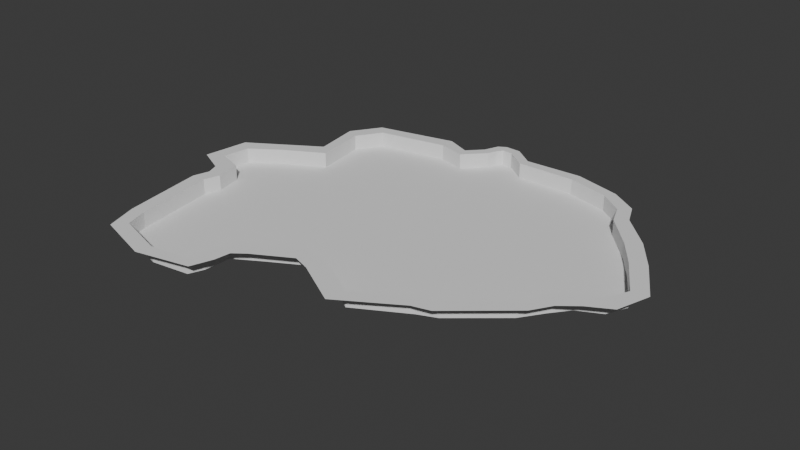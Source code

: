 # Source: 202408_GoFish_PlaySpace_blend_V1.blend  (saved by Blender 4.1.24; exported with 4.5.12 LTS)
import bpy
from mathutils import Matrix  # noqa: F401  (used for matrix-valued properties, if any)

bpy.ops.wm.read_factory_settings(use_empty=True)
scene = bpy.context.scene
scene.name = 'Scene'

# ---- collections
col_collection = bpy.data.collections.new('Collection'); scene.collection.children.link(col_collection)

# ---- world
world_world = bpy.data.worlds.new('World'); scene.world = world_world
world_world.use_nodes = True; world_world.node_tree.nodes.clear()
_N = world_world.node_tree.nodes; _L = world_world.node_tree.links
n0 = _N.new('ShaderNodeOutputWorld'); n0.name = 'World Output'; n0.location = (300, 300)
n1 = _N.new('ShaderNodeBackground'); n1.name = 'Background'; n1.location = (10, 300)
n1.inputs[0].default_value = (0.05088, 0.05088, 0.05088, 1.0)
_L.new(n1.outputs[0], n0.inputs[0])
n0.is_active_output = True
world_world.color = (0.05088, 0.05088, 0.05088)
world_world.use_sun_shadow = False
world_world.sun_shadow_jitter_overblur = 0.0

# ---- meshes
me_plane_001 = bpy.data.meshes.new('Plane.001')
me_plane_001.from_pydata([(-0.9077, 0.06154, 0.0), (-0.6462, 0.2242, 0.0), (-0.6748, 0.4044, 0.0), (-0.6022, 0.5143, 0.0), (-0.3033, 0.5803, 0.0), (-0.211, 0.5407, 0.0), (-0.1583, 0.5956, 0.0), (-0.1363, 0.6506, 0.0), (-0.1077, 0.6682, 0.0), (-0.04835, 0.666, 0.0), (0.02857, 0.6088, 0.0), (0.2462, 0.6176, 0.0), (0.422, 0.5693, 0.0), (0.5231, 0.5033, 0.0), (0.5583, 0.422, 0.0), (0.6748, 0.3033, 0.0), (0.7605, 0.1824, 0.0), (0.8528, 0.02198, 0.0), (0.8142, -0.1032, 0.0), (0.7297, -0.1495, 0.0), (0.666, -0.2, 0.0), (0.622, -0.2703, 0.0), (0.411, -0.4484, 0.0), (0.3451, -0.466, 0.0), (0.1319, -0.5956, 0.0), (-0.1067, -0.4736, 0.0), (-0.244, -0.5495, 0.0), (-0.2879, -0.5825, 0.0), (-0.296, -0.643, 0.0), (-0.3242, -0.723, 0.0), (-0.5253, -0.7671, 0.0), (-0.7382, -0.7014, 0.0), (-0.7781, -0.5825, 0.0), (-0.8264, -0.2703, 0.0), (-0.8088, -0.2088, 0.0), (-0.8264, -0.1626, 0.0), (-0.9319, -0.1121, 0.0), (-0.857, 0.02671, 0.0), (-0.5988, 0.1838, 0.0), (-0.6258, 0.3814, 0.0), (-0.5649, 0.4752, 0.0), (-0.3053, 0.5266, 0.0), (-0.2025, 0.499, 0.0), (-0.1283, 0.5763, 0.0), (-0.1142, 0.6116, 0.0), (-0.09839, 0.6328, 0.0), (-0.06051, 0.6314, 0.0), (0.01762, 0.5733, 0.0), (0.2396, 0.5748, 0.0), (0.3977, 0.5337, 0.0), (0.486, 0.4686, 0.0), (0.5176, 0.3896, 0.0), (0.6273, 0.2677, 0.0), (0.7023, 0.1635, 0.0), (0.7918, 0.01343, 0.0), (0.7579, -0.06063, 0.0), (0.6726, -0.1037, 0.0), (0.6218, -0.1684, 0.0), (0.5667, -0.2479, 0.0), (0.3944, -0.3921, 0.0), (0.3281, -0.4197, 0.0), (0.143, -0.5225, 0.0), (-0.1116, -0.4059, 0.0), (-0.2436, -0.4792, 0.0), (-0.3442, -0.5384, 0.0), (-0.3501, -0.6363, 0.0), (-0.3719, -0.691, 0.0), (-0.5156, -0.7109, 0.0), (-0.6996, -0.6551, 0.0), (-0.7271, -0.5732, 0.0), (-0.7723, -0.268, 0.0), (-0.7536, -0.2072, 0.0), (-0.7742, -0.1096, 0.0), (-0.8723, -0.07629, 0.0), (-0.7462, 0.1023, 0.0), (-0.7732, 0.1452, 0.0), (-0.0302, -0.4251, 0.0), (-0.04191, -0.4961, 0.0), (0.05817, -0.4701, 0.0), (0.03503, -0.5402, 0.0), (-0.8646, -0.02479, 0.0), (-0.9198, -0.02528, 0.0), (-0.857, 0.02671, -0.0578), (-0.5988, 0.1838, -0.0578), (-0.6258, 0.3814, -0.0578), (-0.5649, 0.4752, -0.0578), (-0.3053, 0.5266, -0.0578), (-0.2025, 0.499, -0.0578), (-0.1283, 0.5763, -0.0578), (-0.1142, 0.6116, -0.0578), (-0.09839, 0.6328, -0.0578), (-0.06051, 0.6314, -0.0578), (0.01762, 0.5733, -0.0578), (0.2396, 0.5748, -0.0578), (0.3977, 0.5337, -0.0578), (0.486, 0.4686, -0.0578), (0.5176, 0.3896, -0.0578), (0.6273, 0.2677, -0.0578), (0.7023, 0.1635, -0.0578), (0.7918, 0.01343, -0.0578), (0.7579, -0.06063, -0.0578), (0.6726, -0.1037, -0.0578), (0.6218, -0.1684, -0.0578), (0.5667, -0.2479, -0.0578), (0.3944, -0.3921, -0.0578), (0.3281, -0.4197, -0.0578), (0.143, -0.5225, -0.0578), (-0.1116, -0.4059, -0.0578), (-0.2436, -0.4792, -0.0578), (-0.3442, -0.5384, -0.0578), (-0.3501, -0.6363, -0.0578), (-0.3719, -0.691, -0.0578), (-0.5156, -0.7109, -0.0578), (-0.6996, -0.6551, -0.0578), (-0.7271, -0.5732, -0.0578), (-0.7723, -0.268, -0.0578), (-0.7536, -0.2072, -0.0578), (-0.7742, -0.1096, -0.0578), (-0.8723, -0.07629, -0.0578), (-0.5107, -0.653, -0.0578), (-0.5104, -0.55, -0.0578), (-0.7462, 0.1023, -0.0578), (-0.5212, -0.2597, -0.0578), (-0.3592, -0.2551, -0.0578), (-0.2827, -0.2535, -0.0578), (-0.149, -0.2569, -0.0578), (0.1269, -0.2765, -0.0578), (0.3088, -0.2642, -0.0578), (0.3669, -0.2551, -0.0578), (0.4968, -0.1466, -0.0578), (0.5319, -0.08694, -0.0578), (0.5961, -0.01052, -0.0578), (0.6381, 0.07972, -0.0578), (0.5394, 0.1816, -0.0578), (0.4128, 0.311, -0.0578), (0.3473, 0.3597, -0.0578), (0.3135, 0.3828, -0.0578), (0.2326, 0.399, -0.0578), (0.02721, 0.4093, -0.0578), (-0.0456, 0.5746, -0.0578), (-0.09581, 0.5756, -0.0578), (-0.04597, 0.4097, -0.0578), (-0.08831, 0.4091, -0.0578), (-0.1424, 0.4018, -0.0578), (-0.2021, 0.3947, -0.0578), (-0.3061, 0.3885, -0.0578), (-0.4475, 0.3818, -0.0578), (-0.4678, 0.3017, -0.0578), (-0.5203, 0.1602, -0.0578), (-0.5654, 0.03715, -0.0578), (-0.5619, -0.1183, -0.0578), (-0.5291, -0.1899, -0.0578), (-0.0302, -0.4251, -0.0578), (-0.04677, -0.2624, -0.0578), (0.03012, -0.2686, -0.0578), (0.05817, -0.4701, -0.0578), (-0.3134, 0.3003, -0.0578), (-0.2127, 0.3094, -0.0578), (-0.1433, 0.3156, -0.0578), (-0.08286, 0.321, -0.0578), (-0.0365, 0.3252, -0.0578), (0.03845, 0.3319, -0.0578), (0.2383, 0.3499, -0.0578), (0.3156, 0.3569, -0.0578), (-0.3223, 0.1922, -0.0578), (-0.2253, 0.2079, -0.0578), (-0.1446, 0.2209, -0.0578), (-0.07734, 0.2318, -0.0578), (-0.02693, 0.2399, -0.0578), (0.05002, 0.2524, -0.0578), (0.2458, 0.284, -0.0578), (0.3207, 0.2961, -0.0578), (-0.3338, 0.05286, -0.0578), (-0.2429, 0.06626, -0.0578), (-0.1461, 0.08053, -0.0578), (-0.06869, 0.09195, -0.0578), (-0.01128, 0.1004, -0.0578), (0.07035, 0.1125, -0.0578), (0.2623, 0.1408, -0.0578), (0.3329, 0.1512, -0.0578), (-0.3462, -0.09826, -0.0578), (-0.2624, -0.09046, -0.0578), (-0.1477, -0.07977, -0.0578), (-0.05858, -0.07148, -0.0578), (0.007312, -0.06534, -0.0578), (0.09501, -0.05718, -0.0578), (0.283, -0.03967, -0.0578), (0.3483, -0.03359, -0.0578), (-0.3524, -0.1728, -0.0578), (-0.2717, -0.1649, -0.0578), (-0.1485, -0.153, -0.0578), (-0.05411, -0.1438, -0.0578), (0.01536, -0.1371, -0.0578), (0.1054, -0.1283, -0.0578), (0.2911, -0.1103, -0.0578), (0.3542, -0.1042, -0.0578), (-0.8646, -0.02479, -0.0578), (-0.7602, -0.003652, -0.0578), (-0.5636, -0.04059, -0.0578), (-0.34, -0.0227, -0.0578), (-0.2527, -0.0121, -0.0578), (-0.1469, 0.0003806, -0.0578), (-0.06364, 0.01024, -0.0578), (-0.001986, 0.01754, -0.0578), (0.08268, 0.02764, -0.0578), (0.2726, 0.05054, -0.0578), (0.3406, 0.05879, -0.0578)], [], [(37, 74, 75, 0), (38, 39, 2, 1), (39, 40, 3, 2), (40, 41, 4, 3), (41, 42, 5, 4), (42, 43, 6, 5), (43, 44, 7, 6), (44, 45, 8, 7), (45, 46, 9, 8), (46, 47, 10, 9), (47, 48, 11, 10), (48, 49, 12, 11), (49, 50, 13, 12), (50, 51, 14, 13), (51, 52, 15, 14), (52, 53, 16, 15), (53, 54, 17, 16), (54, 55, 18, 17), (55, 56, 19, 18), (56, 57, 20, 19), (57, 58, 21, 20), (58, 59, 22, 21), (59, 60, 23, 22), (60, 61, 24, 23), (76, 62, 25, 77), (62, 63, 26, 25), (63, 64, 27, 26), (64, 65, 28, 27), (65, 66, 29, 28), (66, 67, 30, 29), (67, 68, 31, 30), (68, 69, 32, 31), (69, 70, 33, 32), (70, 71, 34, 33), (71, 72, 35, 34), (72, 73, 36, 35), (80, 37, 0, 81), (75, 74, 38, 1), (78, 76, 77, 79), (61, 78, 79, 24), (43, 42, 87, 88), (56, 55, 100, 101), (69, 68, 113, 114), (42, 41, 86, 87), (55, 54, 99, 100), (68, 67, 112, 113), (41, 40, 85, 86), (54, 53, 98, 99), (67, 66, 111, 112), (40, 39, 84, 85), (53, 52, 97, 98), (66, 65, 110, 111), (39, 38, 83, 84), (52, 51, 96, 97), (65, 64, 109, 110), (38, 74, 121, 83), (51, 50, 95, 96), (76, 78, 155, 152), (64, 63, 108, 109), (50, 49, 94, 95), (63, 62, 107, 108), (49, 48, 93, 94), (62, 76, 152, 107), (48, 47, 92, 93), (74, 37, 82, 121), (61, 60, 105, 106), (37, 80, 196, 82), (47, 46, 91, 92), (60, 59, 104, 105), (73, 72, 117, 118), (46, 45, 90, 91), (59, 58, 103, 104), (72, 71, 116, 117), (45, 44, 89, 90), (58, 57, 102, 103), (78, 61, 106, 155), (71, 70, 115, 116), (44, 43, 88, 89), (57, 56, 101, 102), (73, 80, 81, 36), (80, 73, 118, 196), (70, 69, 114, 115), (196, 118, 117, 197), (189, 124, 125, 190), (109, 120, 119, 110), (110, 119, 112, 111), (112, 119, 113), (113, 119, 120, 114), (197, 117, 150, 198), (100, 132, 131, 101), (101, 131, 130, 102), (102, 130, 129, 103), (103, 129, 128, 104), (104, 128, 127, 105), (105, 127, 126, 106), (152, 153, 125, 107), (107, 125, 124, 108), (108, 124, 123, 109), (109, 123, 122, 120), (120, 122, 115, 114), (195, 128, 129, 130), (148, 147, 84, 83), (83, 121, 149, 148), (84, 147, 146, 85), (85, 146, 145, 86), (86, 145, 144, 87), (87, 144, 143, 88), (88, 143, 142, 140), (140, 142, 141, 139), (139, 141, 138, 92), (92, 138, 137, 93), (93, 137, 136, 94), (94, 136, 135, 95), (95, 135, 134, 96), (96, 134, 133, 97), (97, 133, 132, 98), (98, 132, 100, 99), (92, 91, 139), (91, 90, 140, 139), (90, 89, 88, 140), (122, 151, 116, 115), (116, 151, 150, 117), (188, 123, 124, 189), (147, 156, 145, 146), (155, 154, 153, 152), (190, 125, 153, 191), (106, 126, 154, 155), (191, 153, 154, 192), (192, 154, 126, 193), (193, 126, 127, 194), (194, 127, 128, 195), (137, 162, 163, 136), (138, 161, 162, 137), (141, 160, 161, 138), (142, 159, 160, 141), (143, 158, 159, 142), (144, 157, 158, 143), (145, 156, 157, 144), (148, 164, 156, 147), (136, 163, 135), (162, 170, 171, 163), (161, 169, 170, 162), (160, 168, 169, 161), (159, 167, 168, 160), (158, 166, 167, 159), (157, 165, 166, 158), (156, 164, 165, 157), (151, 122, 123, 188), (163, 171, 134, 135), (170, 178, 179, 171), (169, 177, 178, 170), (168, 176, 177, 169), (167, 175, 176, 168), (166, 174, 175, 167), (165, 173, 174, 166), (164, 172, 173, 165), (148, 149, 172, 164), (171, 179, 133, 134), (205, 186, 187, 206), (204, 185, 186, 205), (203, 184, 185, 204), (202, 183, 184, 203), (201, 182, 183, 202), (200, 181, 182, 201), (199, 180, 181, 200), (198, 150, 180, 199), (206, 187, 131, 132), (186, 194, 195, 187), (185, 193, 194, 186), (184, 192, 193, 185), (183, 191, 192, 184), (182, 190, 191, 183), (181, 189, 190, 182), (180, 188, 189, 181), (150, 151, 188, 180), (187, 195, 130, 131), (149, 198, 199, 172), (172, 199, 200, 173), (173, 200, 201, 174), (174, 201, 202, 175), (175, 202, 203, 176), (176, 203, 204, 177), (177, 204, 205, 178), (178, 205, 206, 179), (121, 197, 198, 149), (82, 196, 197, 121), (179, 206, 132, 133)])
_uv = me_plane_001.uv_layers.new(name='UVMap')
_uv.uv.foreach_set('vector', [0.0, 0.0, 0.0, 0.0, 0.0, 0.0, 0.0, 0.0, 0.0, 0.0, 0.0, 0.0, 0.0, 0.0, 0.0, 0.0, 0.0, 0.0, 0.0, 0.0, 0.0, 0.0, 0.0, 0.0, 0.0, 0.0, 0.0, 0.0, 0.0, 0.0, 0.0, 0.0, 0.0, 0.0, 0.0, 0.0, 0.0, 0.0, 0.0, 0.0, 0.0, 0.0, 0.0, 0.0, 0.0, 0.0, 0.0, 0.0, 0.0, 0.0, 0.0, 0.0, 0.0, 0.0, 0.0, 0.0, 0.0, 0.0, 0.0, 0.0, 0.0, 0.0, 0.0, 0.0, 0.0, 0.0, 0.0, 0.0, 0.0, 0.0, 0.0, 0.0, 0.0, 0.0, 0.0, 0.0, 0.0, 0.0, 0.0, 0.0, 0.0, 0.0, 0.0, 0.0, 0.0, 0.0, 0.0, 0.0, 0.0, 0.0, 0.0, 0.0, 0.0, 0.0, 0.0, 0.0, 0.0, 0.0, 0.0, 0.0, 0.0, 0.0, 0.0, 0.0, 0.0, 0.0, 0.0, 0.0, 0.0, 0.0, 0.0, 0.0, 0.0, 0.0, 0.0, 0.0, 0.0, 0.0, 0.0, 0.0, 0.0, 0.0, 0.0, 0.0, 0.0, 0.0, 0.0, 0.0, 0.0, 0.0, 0.0, 0.0, 0.0, 0.0, 0.0, 0.0, 0.0, 0.0, 0.0, 0.0, 0.0, 0.0, 0.0, 0.0, 0.0, 0.0, 0.0, 0.0, 0.0, 0.0, 0.0, 0.0, 0.0, 0.0, 0.0, 0.0, 0.0, 0.0, 0.0, 0.0, 0.0, 0.0, 0.0, 0.0, 0.0, 0.0, 0.0, 0.0, 0.0, 0.0, 0.0, 0.0, 0.0, 0.0, 0.0, 0.0, 0.0, 0.0, 0.0, 0.0, 0.0, 0.0, 0.0, 0.0, 0.0, 0.0, 0.0, 0.0, 0.0, 0.0, 0.0, 0.0, 0.0, 0.0, 0.0, 0.0, 0.0, 0.0, 0.0, 0.0, 0.0, 0.0, 0.0, 0.0, 0.0, 0.0, 0.0, 0.0, 0.0, 0.0, 0.0, 0.0, 0.0, 0.0, 0.0, 0.0, 0.0, 0.0, 0.0, 0.0, 0.0, 0.0, 0.0, 0.0, 0.0, 0.0, 0.0, 0.0, 0.0, 0.0, 0.0, 0.0, 0.0, 0.0, 0.0, 0.0, 0.0, 0.0, 0.0, 0.0, 0.0, 0.0, 0.0, 0.0, 0.0, 0.0, 0.0, 0.0, 0.0, 0.0, 0.0, 0.0, 0.0, 0.0, 0.0, 0.0, 0.0, 0.0, 0.0, 0.0, 0.0, 0.0, 0.0, 0.0, 0.0, 0.0, 0.0, 0.0, 0.0, 0.0, 0.0, 0.0, 0.0, 0.0, 0.0, 0.0, 0.0, 0.0, 0.0, 0.0, 0.0, 0.0, 0.0, 0.0, 0.0, 0.0, 0.0, 0.0, 0.0, 0.0, 0.0, 0.0, 0.0, 0.0, 0.0, 0.0, 0.0, 0.0, 0.0, 0.0, 0.0, 0.0, 0.0, 0.0, 0.0, 0.0, 0.0, 0.0, 0.0, 0.0, 0.0, 0.0, 0.0, 0.0, 0.0, 0.0, 0.0, 0.0, 0.0, 0.0, 0.0, 0.0, 0.0, 0.0, 0.0, 0.0, 0.0, 0.0, 0.0, 0.0, 0.0, 0.0, 0.0, 0.0, 0.0, 0.0, 0.0, 0.0, 0.0, 0.0, 0.0, 0.0, 0.0, 0.0, 0.0, 0.0, 0.0, 0.0, 0.0, 0.0, 0.0, 0.0, 0.0, 0.0, 0.0, 0.0, 0.0, 0.0, 0.0, 0.0, 0.0, 0.0, 0.0, 0.0, 0.0, 0.0, 0.0, 0.0, 0.0, 0.0, 0.0, 0.0, 0.0, 0.0, 0.0, 0.0, 0.0, 0.0, 0.0, 0.0, 0.0, 0.0, 0.0, 0.0, 0.0, 0.0, 0.0, 0.0, 0.0, 0.0, 0.0, 0.0, 0.0, 0.0, 0.0, 0.0, 0.0, 0.0, 0.0, 0.0, 0.0, 0.0, 0.0, 0.0, 0.0, 0.0, 0.0, 0.0, 0.0, 0.0, 0.0, 0.0, 0.0, 0.0, 0.0, 0.0, 0.0, 0.0, 0.0, 0.0, 0.0, 0.0, 0.0, 0.0, 0.0, 0.0, 0.0, 0.0, 0.0, 0.0, 0.0, 0.0, 0.0, 0.0, 0.0, 0.0, 0.0, 0.0, 0.0, 0.0, 0.0, 0.0, 0.0, 0.0, 0.0, 0.0, 0.0, 0.0, 0.0, 0.0, 0.0, 0.0, 0.0, 0.0, 0.0, 0.0, 0.0, 0.0, 0.0, 0.0, 0.0, 0.0, 0.0, 0.0, 0.0, 0.0, 0.0, 0.0, 0.0, 0.0, 0.0, 0.0, 0.0, 0.0, 0.0, 0.0, 0.0, 0.0, 0.0, 0.0, 0.0, 0.0, 0.0, 0.0, 0.0, 0.0, 0.0, 0.0, 0.0, 0.0, 0.0, 0.0, 0.0, 0.0, 0.0, 0.0, 0.0, 0.0, 0.0, 0.0, 0.0, 0.0, 0.0, 0.0, 0.0, 0.0, 0.0, 0.0, 0.0, 0.0, 0.0, 0.0, 0.0, 0.0, 0.0, 0.0, 0.0, 0.0, 0.0, 0.0, 0.0, 0.0, 0.0, 0.0, 0.0, 0.0, 0.0, 0.0, 0.0, 0.0, 0.0, 0.0, 0.0, 0.0, 0.0, 0.0, 0.0, 0.0, 0.0, 0.0, 0.0, 0.0, 0.0, 0.0, 0.0, 0.0, 0.0, 0.0, 0.0, 0.0, 0.0, 0.0, 0.0, 0.0, 0.0, 0.0, 0.0, 0.0, 0.0, 0.0, 0.0, 0.0, 0.0, 0.0, 0.0, 0.0, 0.0, 0.0, 0.0, 0.0, 0.0, 0.0, 0.0, 0.0, 0.0, 0.0, 0.0, 0.0, 0.0, 0.0, 0.0, 0.0, 0.0, 0.0, 0.0, 0.0, 0.0, 0.0, 0.0, 0.0, 0.0, 0.0, 0.0, 0.0, 0.0, 0.0, 0.0, 0.0, 0.0, 0.0, 0.0, 0.0, 0.0, 0.0, 0.0, 0.0, 0.0, 0.0, 0.0, 0.0, 0.0, 0.0, 0.0, 0.0, 0.0, 0.0, 0.0, 0.0, 0.0, 0.0, 0.0, 0.0, 0.0, 0.0, 0.0, 0.0, 0.0, 0.0, 0.0, 0.0, 0.0, 0.0, 0.0, 0.0, 0.0, 0.0, 0.0, 0.0, 0.0, 0.0, 0.0, 0.0, 0.0, 0.0, 0.0, 0.0, 0.0, 0.0, 0.0, 0.0, 0.0, 0.0, 0.0, 0.0, 0.0, 0.0, 0.0, 0.0, 0.0, 0.0, 0.0, 0.0, 0.0, 0.0, 0.0, 0.0, 0.0, 0.0, 0.0, 0.0, 0.0, 0.0, 0.0, 0.0, 0.0, 0.0, 0.0, 0.0, 0.0, 0.0, 0.0, 0.0, 0.0, 0.0, 0.0, 0.0, 0.0, 0.0, 0.0, 0.0, 0.0, 0.0, 0.0, 0.0, 0.0, 0.0, 0.0, 0.0, 0.0, 0.0, 0.0, 0.0, 0.0, 0.0, 0.0, 0.0, 0.0, 0.0, 0.0, 0.0, 0.0, 0.0, 0.0, 0.0, 0.0, 0.0, 0.0, 0.0, 0.0, 0.0, 0.0, 0.0, 0.0, 0.0, 0.0, 0.0, 0.0, 0.0, 0.0, 0.0, 0.0, 0.0, 0.0, 0.0, 0.0, 0.0, 0.0, 0.0, 0.0, 0.0, 0.0, 0.0, 0.0, 0.0, 0.0, 0.0, 0.0, 0.0, 0.0, 0.0, 0.0, 0.0, 0.0, 0.0, 0.0, 0.0, 0.0, 0.0, 0.0, 0.0, 0.0, 0.0, 0.0, 0.0, 0.0, 0.0, 0.0, 0.0, 0.0, 0.0, 0.0, 0.0, 0.0, 0.0, 0.0, 0.0, 0.0, 0.0, 0.0, 0.0, 0.0, 0.0, 0.0, 0.0, 0.0, 0.0, 0.0, 0.0, 0.0, 0.0, 0.0, 0.0, 0.0, 0.0, 0.0, 0.0, 0.0, 0.0, 0.0, 0.0, 0.0, 0.0, 0.0, 0.0, 0.0, 0.0, 0.0, 0.0, 0.0, 0.0, 0.0, 0.0, 0.0, 0.0, 0.0, 0.0, 0.0, 0.0, 0.0, 0.0, 0.0, 0.0, 0.0, 0.0, 0.0, 0.0, 0.0, 0.0, 0.0, 0.0, 0.0, 0.0, 0.0, 0.0, 0.0, 0.0, 0.0, 0.0, 0.0, 0.0, 0.0, 0.0, 0.0, 0.0, 0.0, 0.0, 0.0, 0.0, 0.0, 0.0, 0.0, 0.0, 0.0, 0.0, 0.0, 0.0, 0.0, 0.0, 0.0, 0.0, 0.0, 0.0, 0.0, 0.0, 0.0, 0.0, 0.0, 0.0, 0.0, 0.0, 0.0, 0.0, 0.0, 0.0, 0.0, 0.0, 0.0, 0.0, 0.0, 0.0, 0.0, 0.0, 0.0, 0.0, 0.0, 0.0, 0.0, 0.0, 0.0, 0.0, 0.0, 0.0, 0.0, 0.0, 0.0, 0.0, 0.0, 0.0, 0.0, 0.0, 0.0, 0.0, 0.0, 0.0, 0.0, 0.0, 0.0, 0.0, 0.0, 0.0, 0.0, 0.0, 0.0, 0.0, 0.0, 0.0, 0.0, 0.0, 0.0, 0.0, 0.0, 0.0, 0.0, 0.0, 0.0, 0.0, 0.0, 0.0, 0.0, 0.0, 0.0, 0.0, 0.0, 0.0, 0.0, 0.0, 0.0, 0.0, 0.0, 0.0, 0.0, 0.0, 0.0, 0.0, 0.0, 0.0, 0.0, 0.0, 0.0, 0.0, 0.0, 0.0, 0.0, 0.0, 0.0, 0.0, 0.0, 0.0, 0.0, 0.0, 0.0, 0.0, 0.0, 0.0, 0.0, 0.0, 0.0, 0.0, 0.0, 0.0, 0.0, 0.0, 0.0, 0.0, 0.0, 0.0, 0.0, 0.0, 0.0, 0.0, 0.0, 0.0, 0.0, 0.0, 0.0, 0.0, 0.0, 0.0, 0.0, 0.0, 0.0, 0.0, 0.0, 0.0, 0.0, 0.0, 0.0, 0.0, 0.0, 0.0, 0.0, 0.0, 0.0, 0.0, 0.0, 0.0, 0.0, 0.0, 0.0, 0.0, 0.0, 0.0, 0.0, 0.0, 0.0, 0.0, 0.0, 0.0, 0.0, 0.0, 0.0, 0.0, 0.0, 0.0, 0.0, 0.0, 0.0, 0.0, 0.0, 0.0, 0.0, 0.0, 0.0, 0.0, 0.0, 0.0, 0.0, 0.0, 0.0, 0.0, 0.0, 0.0, 0.0, 0.0, 0.0, 0.0, 0.0, 0.0, 0.0, 0.0, 0.0, 0.0, 0.0, 0.0, 0.0, 0.0, 0.0, 0.0, 0.0, 0.0, 0.0, 0.0, 0.0, 0.0, 0.0, 0.0, 0.0, 0.0, 0.0, 0.0, 0.0, 0.0, 0.0, 0.0, 0.0, 0.0, 0.0, 0.0, 0.0, 0.0, 0.0, 0.0, 0.0, 0.0, 0.0, 0.0, 0.0, 0.0, 0.0, 0.0, 0.0, 0.0, 0.0, 0.0, 0.0, 0.0, 0.0, 0.0, 0.0, 0.0, 0.0, 0.0, 0.0, 0.0, 0.0, 0.0, 0.0, 0.0, 0.0, 0.0, 0.0, 0.0, 0.0, 0.0, 0.0, 0.0, 0.0, 0.0, 0.0, 0.0, 0.0, 0.0, 0.0, 0.0, 0.0, 0.0, 0.0, 0.0, 0.0, 0.0, 0.0, 0.0, 0.0, 0.0, 0.0, 0.0, 0.0, 0.0, 0.0, 0.0, 0.0, 0.0, 0.0, 0.0, 0.0, 0.0, 0.0, 0.0, 0.0, 0.0, 0.0, 0.0, 0.0, 0.0, 0.0, 0.0, 0.0, 0.0, 0.0, 0.0, 0.0, 0.0, 0.0, 0.0, 0.0, 0.0, 0.0, 0.0, 0.0, 0.0, 0.0, 0.0, 0.0, 0.0, 0.0, 0.0, 0.0, 0.0, 0.0, 0.0, 0.0, 0.0, 0.0, 0.0, 0.0, 0.0, 0.0, 0.0, 0.0, 0.0, 0.0, 0.0, 0.0, 0.0, 0.0, 0.0, 0.0, 0.0, 0.0, 0.0, 0.0, 0.0, 0.0, 0.0, 0.0, 0.0, 0.0, 0.0, 0.0, 0.0, 0.0, 0.0, 0.0, 0.0, 0.0, 0.0, 0.0, 0.0, 0.0, 0.0, 0.0, 0.0, 0.0, 0.0, 0.0, 0.0, 0.0, 0.0, 0.0, 0.0, 0.0, 0.0, 0.0, 0.0, 0.0, 0.0, 0.0, 0.0, 0.0, 0.0, 0.0, 0.0, 0.0, 0.0, 0.0, 0.0, 0.0, 0.0, 0.0, 0.0, 0.0, 0.0, 0.0, 0.0, 0.0, 0.0, 0.0, 0.0, 0.0, 0.0, 0.0, 0.0, 0.0, 0.0, 0.0, 0.0, 0.0, 0.0, 0.0, 0.0, 0.0, 0.0, 0.0, 0.0, 0.0, 0.0, 0.0, 0.0, 0.0, 0.0, 0.0, 0.0, 0.0, 0.0, 0.0, 0.0, 0.0, 0.0, 0.0, 0.0, 0.0, 0.0, 0.0, 0.0, 0.0, 0.0, 0.0, 0.0, 0.0, 0.0, 0.0, 0.0, 0.0, 0.0, 0.0, 0.0, 0.0, 0.0, 0.0, 0.0, 0.0, 0.0, 0.0, 0.0, 0.0, 0.0, 0.0, 0.0, 0.0, 0.0, 0.0, 0.0, 0.0, 0.0, 0.0, 0.0, 0.0, 0.0, 0.0, 0.0, 0.0, 0.0, 0.0, 0.0, 0.0, 0.0, 0.0, 0.0, 0.0, 0.0, 0.0, 0.0, 0.0, 0.0, 0.0, 0.0, 0.0, 0.0, 0.0, 0.0, 0.0, 0.0, 0.0, 0.0, 0.0, 0.0, 0.0, 0.0, 0.0, 0.0, 0.0, 0.0, 0.0, 0.0, 0.0, 0.0, 0.0, 0.0, 0.0, 0.0, 0.0, 0.0, 0.0, 0.0, 0.0, 0.0, 0.0, 0.0, 0.0, 0.0, 0.0, 0.0, 0.0, 0.0, 0.0, 0.0, 0.0, 0.0, 0.0, 0.0, 0.0, 0.0, 0.0, 0.0, 0.0, 0.0, 0.0, 0.0, 0.0, 0.0, 0.0, 0.0, 0.0, 0.0, 0.0, 0.0, 0.0, 0.0, 0.0, 0.0, 0.0, 0.0, 0.0, 0.0, 0.0, 0.0, 0.0, 0.0, 0.0, 0.0, 0.0, 0.0, 0.0, 0.0, 0.0, 0.0, 0.0, 0.0, 0.0, 0.0, 0.0, 0.0, 0.0, 0.0, 0.0, 0.0, 0.0, 0.0, 0.0, 0.0, 0.0, 0.0, 0.0, 0.0, 0.0, 0.0, 0.0, 0.0, 0.0, 0.0, 0.0, 0.0, 0.0, 0.0, 0.0, 0.0, 0.0, 0.0, 0.0, 0.0, 0.0, 0.0, 0.0, 0.0, 0.0, 0.0, 0.0, 0.0, 0.0, 0.0, 0.0, 0.0, 0.0, 0.0, 0.0, 0.0, 0.0, 0.0, 0.0, 0.0, 0.0, 0.0, 0.0, 0.0, 0.0, 0.0, 0.0, 0.0, 0.0, 0.0])
me_plane_001.update()

# ---- objects
ob_empty = bpy.data.objects.new('Empty', None)
ob_plane = bpy.data.objects.new('Plane', me_plane_001)

# ---- transforms, parenting, visibility, modifiers, constraints
ob_empty.location = (0.0, 0.0, 0.0)
ob_empty.scale = (0.4006, 0.4006, 0.4006)
ob_empty.empty_display_type = 'IMAGE'
ob_empty.empty_display_size = 5.0
ob_plane.location = (0.0, 0.0, 0.0)

# ---- collection membership
col_collection.objects.link(ob_empty)
col_collection.objects.link(ob_plane)

# ---- scene / render settings (as saved in the file)
scene.frame_start = 1; scene.frame_end = 250; scene.frame_set(1)
scene.render.engine = 'BLENDER_EEVEE_NEXT'
scene.cycles.sampling_pattern = 'TABULATED_SOBOL'
scene.eevee.ray_tracing_options.trace_max_roughness = 0.0
bpy.context.view_layer.update()

# ---- added for rendering (the .blend has no active camera and no usable light): camera, sun
cam_auto = bpy.data.cameras.new('AutoCamera')
cam_auto.lens = 50.0
cam_auto.sensor_width = 36.0
cam_auto.clip_end = 1000.0
ob_auto_camera = bpy.data.objects.new('AutoCamera', cam_auto)
scene.collection.objects.link(ob_auto_camera)
ob_auto_camera.location = (2.08009, -2.59304, 1.66682)
ob_auto_camera.rotation_euler = (1.09748, -7.21219e-08, 0.694738)
scene.camera = ob_auto_camera
light_auto_sun = bpy.data.lights.new('AutoSun', 'SUN')
light_auto_sun.energy = 3.0
light_auto_sun.angle = 0.0523599
ob_auto_sun = bpy.data.objects.new('AutoSun', light_auto_sun)
scene.collection.objects.link(ob_auto_sun)
ob_auto_sun.rotation_euler = (0.872665, 0.174533, 0.523599)
bpy.context.view_layer.update()

